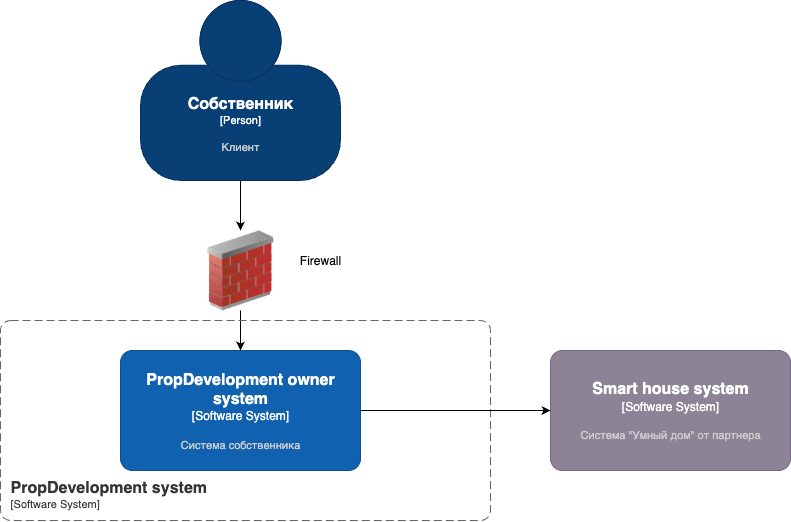

The diagram above was exported from draw.io. Its source (the exported page's mxGraphModel, read from the mxfile embedded in the PNG):
<mxGraphModel dx="1072" dy="660" grid="1" gridSize="10" guides="1" tooltips="1" connect="1" arrows="1" fold="1" page="1" pageScale="1" pageWidth="1169" pageHeight="827" math="0" shadow="0">
  <root>
    <mxCell id="0" />
    <mxCell id="1" parent="0" />
    <mxCell id="W9djojSA6t6vXdcvs2Ht-1" value="" style="image;html=1;image=img/lib/clip_art/networking/Firewall_02_128x128.png" vertex="1" parent="1">
      <mxGeometry x="470" y="480" width="80" height="80" as="geometry" />
    </mxCell>
    <mxCell id="W9djojSA6t6vXdcvs2Ht-2" value="Firewall" style="text;html=1;align=center;verticalAlign=middle;whiteSpace=wrap;rounded=0;" vertex="1" parent="1">
      <mxGeometry x="560" y="495" width="60" height="30" as="geometry" />
    </mxCell>
    <mxCell id="W9djojSA6t6vXdcvs2Ht-4" style="edgeStyle=orthogonalEdgeStyle;rounded=0;orthogonalLoop=1;jettySize=auto;html=1;" edge="1" parent="1" source="W9djojSA6t6vXdcvs2Ht-3" target="W9djojSA6t6vXdcvs2Ht-1">
      <mxGeometry relative="1" as="geometry" />
    </mxCell>
    <object placeholders="1" c4Name="Собственник" c4Type="Person" c4Description="Клиент" label="&lt;font style=&quot;font-size: 16px&quot;&gt;&lt;b&gt;%c4Name%&lt;/b&gt;&lt;/font&gt;&lt;div&gt;[%c4Type%]&lt;/div&gt;&lt;br&gt;&lt;div&gt;&lt;font style=&quot;font-size: 11px&quot;&gt;&lt;font color=&quot;#cccccc&quot;&gt;%c4Description%&lt;/font&gt;&lt;/div&gt;" id="W9djojSA6t6vXdcvs2Ht-3">
      <mxCell style="html=1;fontSize=11;dashed=0;whiteSpace=wrap;fillColor=#083F75;strokeColor=#06315C;fontColor=#ffffff;shape=mxgraph.c4.person2;align=center;metaEdit=1;points=[[0.5,0,0],[1,0.5,0],[1,0.75,0],[0.75,1,0],[0.5,1,0],[0.25,1,0],[0,0.75,0],[0,0.5,0]];resizable=0;" vertex="1" parent="1">
        <mxGeometry x="410" y="250" width="200" height="180" as="geometry" />
      </mxCell>
    </object>
    <object placeholders="1" c4Name="PropDevelopment owner system" c4Type="Software System" c4Description="Система собственника" label="&lt;font style=&quot;font-size: 16px&quot;&gt;&lt;b&gt;%c4Name%&lt;/b&gt;&lt;/font&gt;&lt;div&gt;[%c4Type%]&lt;/div&gt;&lt;br&gt;&lt;div&gt;&lt;font style=&quot;font-size: 11px&quot;&gt;&lt;font color=&quot;#cccccc&quot;&gt;%c4Description%&lt;/font&gt;&lt;/div&gt;" id="W9djojSA6t6vXdcvs2Ht-5">
      <mxCell style="rounded=1;whiteSpace=wrap;html=1;labelBackgroundColor=none;fillColor=#1061B0;fontColor=#ffffff;align=center;arcSize=10;strokeColor=#0D5091;metaEdit=1;resizable=0;points=[[0.25,0,0],[0.5,0,0],[0.75,0,0],[1,0.25,0],[1,0.5,0],[1,0.75,0],[0.75,1,0],[0.5,1,0],[0.25,1,0],[0,0.75,0],[0,0.5,0],[0,0.25,0]];" vertex="1" parent="1">
        <mxGeometry x="390" y="600" width="240" height="120" as="geometry" />
      </mxCell>
    </object>
    <mxCell id="W9djojSA6t6vXdcvs2Ht-6" style="edgeStyle=orthogonalEdgeStyle;rounded=0;orthogonalLoop=1;jettySize=auto;html=1;entryX=0.5;entryY=0;entryDx=0;entryDy=0;entryPerimeter=0;" edge="1" parent="1" source="W9djojSA6t6vXdcvs2Ht-1" target="W9djojSA6t6vXdcvs2Ht-5">
      <mxGeometry relative="1" as="geometry" />
    </mxCell>
    <object placeholders="1" c4Name="PropDevelopment system" c4Type="SystemScopeBoundary" c4Application="Software System" label="&lt;font style=&quot;font-size: 16px&quot;&gt;&lt;b&gt;&lt;div style=&quot;text-align: left&quot;&gt;%c4Name%&lt;/div&gt;&lt;/b&gt;&lt;/font&gt;&lt;div style=&quot;text-align: left&quot;&gt;[%c4Application%]&lt;/div&gt;" id="W9djojSA6t6vXdcvs2Ht-7">
      <mxCell style="rounded=1;fontSize=11;whiteSpace=wrap;html=1;dashed=1;arcSize=20;fillColor=none;strokeColor=#666666;fontColor=#333333;labelBackgroundColor=none;align=left;verticalAlign=bottom;labelBorderColor=none;spacingTop=0;spacing=10;dashPattern=8 4;metaEdit=1;rotatable=0;perimeter=rectanglePerimeter;noLabel=0;labelPadding=0;allowArrows=0;connectable=0;expand=0;recursiveResize=0;editable=1;pointerEvents=0;absoluteArcSize=1;points=[[0.25,0,0],[0.5,0,0],[0.75,0,0],[1,0.25,0],[1,0.5,0],[1,0.75,0],[0.75,1,0],[0.5,1,0],[0.25,1,0],[0,0.75,0],[0,0.5,0],[0,0.25,0]];" vertex="1" parent="1">
        <mxGeometry x="270" y="570" width="490" height="200" as="geometry" />
      </mxCell>
    </object>
    <object placeholders="1" c4Name="Smart house system" c4Type="Software System" c4Description="Система &quot;Умный дом&quot; от партнера" label="&lt;font style=&quot;font-size: 16px&quot;&gt;&lt;b&gt;%c4Name%&lt;/b&gt;&lt;/font&gt;&lt;div&gt;[%c4Type%]&lt;/div&gt;&lt;br&gt;&lt;div&gt;&lt;font style=&quot;font-size: 11px&quot;&gt;&lt;font color=&quot;#cccccc&quot;&gt;%c4Description%&lt;/font&gt;&lt;/div&gt;" id="W9djojSA6t6vXdcvs2Ht-8">
      <mxCell style="rounded=1;whiteSpace=wrap;html=1;labelBackgroundColor=none;fillColor=#8C8496;fontColor=#ffffff;align=center;arcSize=10;strokeColor=#736782;metaEdit=1;resizable=0;points=[[0.25,0,0],[0.5,0,0],[0.75,0,0],[1,0.25,0],[1,0.5,0],[1,0.75,0],[0.75,1,0],[0.5,1,0],[0.25,1,0],[0,0.75,0],[0,0.5,0],[0,0.25,0]];" vertex="1" parent="1">
        <mxGeometry x="820" y="600" width="240" height="120" as="geometry" />
      </mxCell>
    </object>
    <mxCell id="W9djojSA6t6vXdcvs2Ht-9" style="edgeStyle=orthogonalEdgeStyle;rounded=0;orthogonalLoop=1;jettySize=auto;html=1;entryX=0;entryY=0.5;entryDx=0;entryDy=0;entryPerimeter=0;" edge="1" parent="1" source="W9djojSA6t6vXdcvs2Ht-5" target="W9djojSA6t6vXdcvs2Ht-8">
      <mxGeometry relative="1" as="geometry" />
    </mxCell>
  </root>
</mxGraphModel>